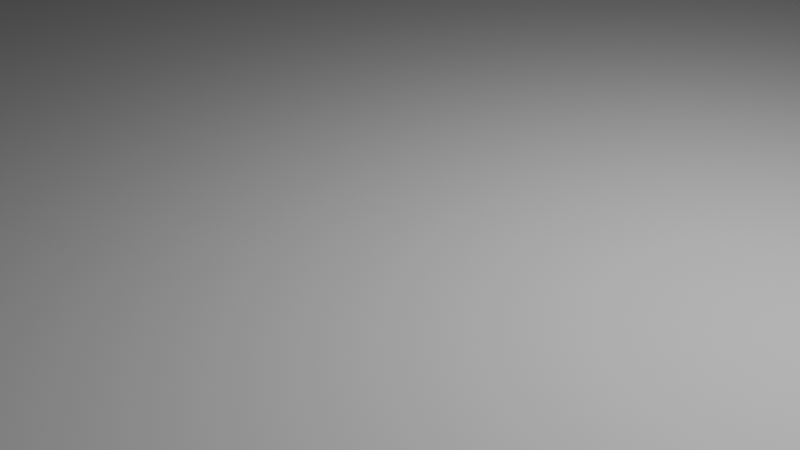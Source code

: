 # Source: combat.blend  (saved by Blender 4.0.36; exported with 4.5.12 LTS)
import bpy
from mathutils import Matrix  # noqa: F401  (used for matrix-valued properties, if any)

bpy.ops.wm.read_factory_settings(use_empty=True)
scene = bpy.context.scene
scene.name = 'Scene'

# ---- collections
col_collection = bpy.data.collections.new('Collection'); scene.collection.children.link(col_collection)

# ---- world
world_world = bpy.data.worlds.new('World'); scene.world = world_world
world_world.use_nodes = True; world_world.node_tree.nodes.clear()
_N = world_world.node_tree.nodes; _L = world_world.node_tree.links
n0 = _N.new('ShaderNodeOutputWorld'); n0.name = 'World Output'; n0.location = (300, 300)
n1 = _N.new('ShaderNodeBackground'); n1.name = 'Background'; n1.location = (10, 300)
n1.inputs[0].default_value = (0.05088, 0.05088, 0.05088, 1.0)
_L.new(n1.outputs[0], n0.inputs[0])
n0.is_active_output = True
world_world.color = (0.05088, 0.05088, 0.05088)
world_world.use_sun_shadow = False
world_world.sun_shadow_jitter_overblur = 0.0

# ---- cameras
cam_camera = bpy.data.cameras.new('Camera')
cam_camera.clip_end = 100.0
cam_camera.ortho_scale = 7.314

# ---- lights
light_light = bpy.data.lights.new('Light', 'POINT')
light_light.transmission_factor = 0.0
light_light.use_soft_falloff = False
light_light.energy = 1000.0
light_light.shadow_soft_size = 0.1
light_light.shadow_maximum_resolution = 0.006
light_light.use_absolute_resolution = True

# ---- meshes
me_plane = bpy.data.meshes.new('Plane')
me_plane.from_pydata([(-1.0, -1.0, 0.0), (1.0, -1.0, 0.0), (-1.0, 1.0, 0.0), (1.0, 1.0, 0.0)], [], [(0, 1, 3, 2)])
_uv = me_plane.uv_layers.new(name='UVMap')
_uv.uv.foreach_set('vector', [0.0, 0.0, 1.0, 0.0, 1.0, 1.0, 0.0, 1.0])
me_plane.update()

# ---- objects
ob_light = bpy.data.objects.new('Light', light_light)
ob_camera = bpy.data.objects.new('Camera', cam_camera)
ob_plane = bpy.data.objects.new('Plane', me_plane)

# ---- transforms, parenting, visibility, modifiers, constraints
ob_light.location = (4.076, 1.005, 5.904)
ob_light.rotation_euler = (0.6503, 0.05522, 1.866)
ob_light.lock_rotations_4d = False
ob_light.empty_display_type = 'ARROWS'
ob_light.color = (0.0, 0.0, 0.0, 0.0)
ob_light.lineart.crease_threshold = 0.0
ob_camera.location = (7.359, -6.926, 4.958)
ob_camera.rotation_euler = (1.109, 0.0, 0.8149)
ob_camera.lock_rotations_4d = False
ob_camera.empty_display_type = 'ARROWS'
ob_camera.color = (0.0, 0.0, 0.0, 0.0)
ob_camera.display_type = 'WIRE'
ob_camera.lineart.crease_threshold = 0.0
ob_plane.location = (0.0, 0.0, 0.0)
ob_plane.scale = (11.92, 11.92, 11.92)

# ---- collection membership
col_collection.objects.link(ob_light)
col_collection.objects.link(ob_camera)
col_collection.objects.link(ob_plane)

# ---- scene / render settings (as saved in the file)
scene.camera = ob_camera
scene.frame_start = 1; scene.frame_end = 250; scene.frame_set(1)
scene.render.engine = 'BLENDER_EEVEE_NEXT'
scene.cycles.sampling_pattern = 'TABULATED_SOBOL'
bpy.context.view_layer.update()
